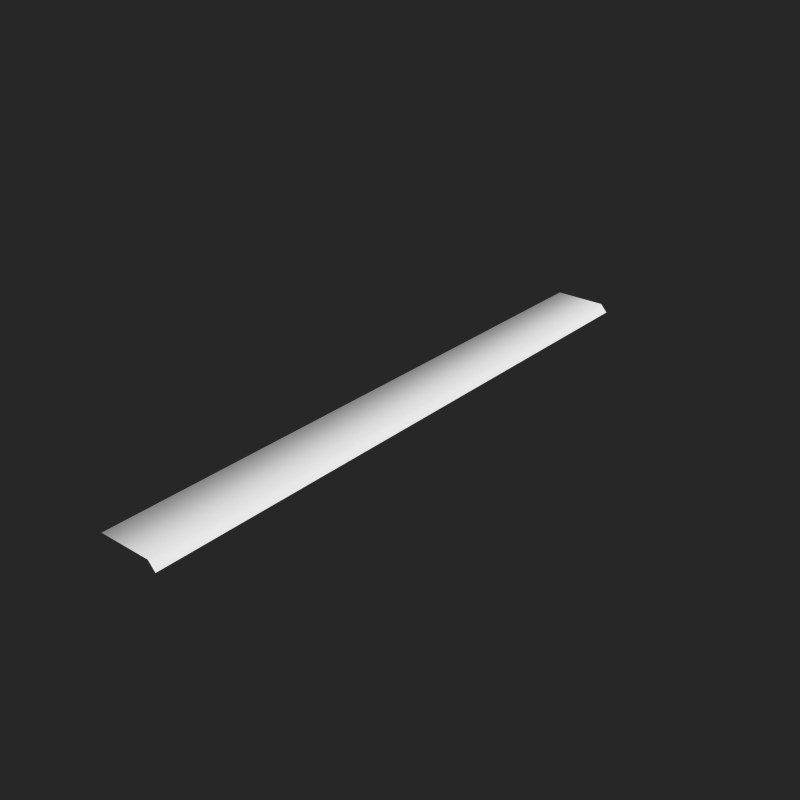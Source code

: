 # Source: caboose.blend  (saved by Blender 2.71.0; exported with 4.5.12 LTS)
import bpy
from mathutils import Matrix  # noqa: F401  (used for matrix-valued properties, if any)

bpy.ops.wm.read_factory_settings(use_empty=True)
scene = bpy.context.scene
scene.name = 'Scene'

# ---- collections
col_collection_1 = bpy.data.collections.new('Collection 1'); scene.collection.children.link(col_collection_1)

# ---- materials (node trees are filled in below, after node groups)
mat_track = bpy.data.materials.new('track')
mat_track.alpha_threshold = 0.0
mat_track.use_transparent_shadow = False
mat_track.diffuse_color = (1.0, 1.0, 1.0, 1.0)
mat_track.roughness = 0.5
mat_track.line_color = (0.0, 0.0, 0.0, 1.0)

# ---- material node trees

# ---- world
world_world = bpy.data.worlds.new('World'); scene.world = world_world
world_world.color = (0.1533, 0.1533, 0.1533)
world_world.use_sun_shadow = False
world_world.sun_shadow_jitter_overblur = 0.0
world_world.cycles.sampling_method = 'MANUAL'
world_world.cycles.sample_map_resolution = 256
world_world.light_settings.ao_factor = 0.5

# ---- cameras
cam_camera = bpy.data.cameras.new('Camera')
cam_camera.clip_end = 100.0
cam_camera.lens = 35.0
cam_camera.sensor_width = 32.0
cam_camera.sensor_height = 18.0
cam_camera.dof.focus_distance = 0.0
cam_camera.dof.aperture_fstop = 128.0
cam_camera_001 = bpy.data.cameras.new('Camera.001')
cam_camera_001.clip_end = 100.0
cam_camera_001.lens = 35.0
cam_camera_001.sensor_width = 32.0
cam_camera_001.sensor_height = 18.0
cam_camera_001.ortho_scale = 10.3
cam_camera_001.dof.focus_distance = 0.0
cam_camera_001.dof.aperture_fstop = 128.0

# ---- meshes
me_plane_000 = bpy.data.meshes.new('Plane.000')
me_plane_000.from_pydata([(-0.8754, -0.07496, 0.01154), (-0.8754, 0.07496, 0.01154), (0.8754, 0.07496, 0.01154), (-0.8754, 0.09575, -0.01154), (0.8754, -0.07496, 0.01154), (-0.8754, -0.09575, -0.01154), (0.8754, -0.09575, -0.01154), (0.8754, 0.09575, -0.01154)], [], [(0, 4, 2, 1), (5, 6, 4, 0), (1, 2, 7, 3)])
me_plane_000.polygons.foreach_set('use_smooth', [True] * 3)
_uv = me_plane_000.uv_layers.new(name='UVMap')
_uv.uv.foreach_set('vector', [0.07307, 1.25, 0.07307, -5.178, 0.8857, -5.178, 0.8857, 1.25, -0.0953, 1.25, -0.0953, -5.178, 0.07307, -5.178, 0.07307, 1.25, 0.8857, 1.25, 0.8857, -5.178, 1.054, -5.178, 1.054, 1.25])
me_plane_000.materials.append(mat_track)
me_plane_000.use_remesh_preserve_volume = False
me_plane_000.use_remesh_preserve_attributes = False
me_plane_000.use_mirror_vertex_groups = False
me_plane_000.update()

# ---- objects
ob_camera = bpy.data.objects.new('Camera', cam_camera)
ob_camera_001 = bpy.data.objects.new('Camera.001', cam_camera_001)
ob_plane_000 = bpy.data.objects.new('Plane.000', me_plane_000)

# ---- transforms, parenting, visibility, modifiers, constraints
ob_camera.location = (-7.943, -6.989, 1.187)
ob_camera.rotation_euler = (1.48, 1.947e-05, -0.8787)
ob_camera.lineart.crease_threshold = 0.0
ob_camera_001.location = (5.743, -7.51, 1.992)
ob_camera_001.rotation_euler = (1.571, -0.0, 0.6912)
ob_camera_001.lineart.crease_threshold = 0.0
ob_plane_000.location = (0.0, 1.051, 0.0)
ob_plane_000.rotation_euler = (0.0, 0.0, 1.571)
ob_plane_000.scale = (14.13, 14.13, 14.13)
ob_plane_000.lineart.crease_threshold = 0.0

# ---- collection membership
col_collection_1.objects.link(ob_camera)
col_collection_1.objects.link(ob_camera_001)
col_collection_1.objects.link(ob_plane_000)

# ---- scene / render settings (as saved in the file)
scene.frame_start = 1; scene.frame_end = 30; scene.frame_set(0)
scene.render.engine = 'BLENDER_EEVEE_NEXT'
scene.render.image_settings.color_mode = 'RGB'
scene.render.image_settings.compression = 90
scene.render.resolution_y = 1920
scene.render.dither_intensity = 0.0
scene.render.film_transparent = True
scene.render.border_min_x = 1.0
scene.render.border_min_y = 0.3381
scene.render.border_max_y = 0.433
scene.render.use_bake_clear = False
scene.render.bake_margin = 4
scene.render.bake_bias = 0.0
scene.cycles.use_denoising = False
scene.cycles.samples = 103
scene.cycles.sampling_pattern = 'TABULATED_SOBOL'
scene.cycles.light_sampling_threshold = 0.0
scene.cycles.use_adaptive_sampling = False
scene.cycles.use_light_tree = False
scene.cycles.blur_glossy = 0.0
scene.cycles.volume_bounces = 1
scene.cycles.pixel_filter_type = 'GAUSSIAN'
scene.cycles.sample_clamp_indirect = 0.0
scene.view_settings.view_transform = 'Raw'
bpy.context.view_layer.update()

# ---- added for rendering (the .blend has no active camera and no usable light): camera, sun
cam_auto = bpy.data.cameras.new('AutoCamera')
cam_auto.lens = 50.0
cam_auto.sensor_width = 36.0
cam_auto.clip_end = 1000.0
ob_auto_camera = bpy.data.objects.new('AutoCamera', cam_auto)
scene.collection.objects.link(ob_auto_camera)
ob_auto_camera.location = (23.0241, -26.5782, 18.4193)
ob_auto_camera.rotation_euler = (1.09748, -7.21219e-08, 0.694738)
scene.camera = ob_auto_camera
light_auto_sun = bpy.data.lights.new('AutoSun', 'SUN')
light_auto_sun.energy = 3.0
light_auto_sun.angle = 0.0523599
ob_auto_sun = bpy.data.objects.new('AutoSun', light_auto_sun)
scene.collection.objects.link(ob_auto_sun)
ob_auto_sun.rotation_euler = (0.872665, 0.174533, 0.523599)
bpy.context.view_layer.update()

